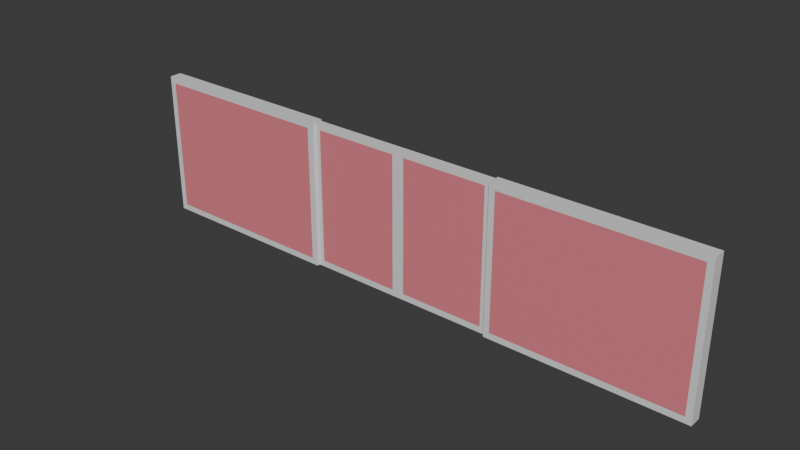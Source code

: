 # Source: metro_door.blend  (saved by Blender 5.1.30; exported with 4.5.12 LTS)
import bpy
from mathutils import Matrix  # noqa: F401  (used for matrix-valued properties, if any)

bpy.ops.wm.read_factory_settings(use_empty=True)
scene = bpy.context.scene
scene.name = 'Scene'

# ---- collections
col_collection = bpy.data.collections.new('Collection'); scene.collection.children.link(col_collection)

# ---- materials (node trees are filled in below, after node groups)
mat_material = bpy.data.materials.new('Material')
mat_material.alpha_threshold = 0.0
mat_material.use_backface_culling_lightprobe_volume = False
mat_material.roughness = 0.5
mat_material.line_color = (0.0, 0.0, 0.0, 1.0)
mat_glass = bpy.data.materials.new('Glass')

# ---- material node trees
mat_material.use_nodes = True; mat_material.node_tree.nodes.clear()
_N = mat_material.node_tree.nodes; _L = mat_material.node_tree.links
n0 = _N.new('ShaderNodeOutputMaterial'); n0.name = 'Material Output'; n0.location = (200, 100)
n1 = _N.new('ShaderNodeBsdfPrincipled'); n1.name = 'Principled BSDF'; n1.location = (-200, 100)
_L.new(n1.outputs[0], n0.inputs[0])
n0.is_active_output = True
mat_glass.use_nodes = True; mat_glass.node_tree.nodes.clear()
_N = mat_glass.node_tree.nodes; _L = mat_glass.node_tree.links
n0 = _N.new('ShaderNodeBsdfPrincipled'); n0.name = 'Principled BSDF'; n0.location = (-200, 100)
n0.inputs[0].default_value = (0.8, 0.2214, 0.2652, 1.0)
n1 = _N.new('ShaderNodeOutputMaterial'); n1.name = 'Material Output'; n1.location = (200, 100)
_L.new(n0.outputs[0], n1.inputs[0])
n1.is_active_output = True

# ---- world
world_world = bpy.data.worlds.new('World'); scene.world = world_world
world_world.use_nodes = True; world_world.node_tree.nodes.clear()
_N = world_world.node_tree.nodes; _L = world_world.node_tree.links
n0 = _N.new('ShaderNodeOutputWorld'); n0.name = 'World Output'; n0.location = (200, 100)
n1 = _N.new('ShaderNodeBackground'); n1.name = 'Background'; n1.location = (-200, 100)
n1.inputs[0].default_value = (0.05088, 0.05088, 0.05088, 1.0)
_L.new(n1.outputs[0], n0.inputs[0])
n0.is_active_output = True
world_world.color = (0.05088, 0.05088, 0.05088)
world_world.sun_shadow_jitter_overblur = 0.0

# ---- meshes
me_cube_001 = bpy.data.meshes.new('Cube.001')
me_cube_001.from_pydata([(-7.5, -0.5, -5.5), (-7.5, -0.5, 5.5), (-7.5, 0.5, -5.5), (-7.5, 0.5, 5.5), (-0.5, -0.5, -5.5), (-0.5, -0.5, 5.5), (-0.5, 0.5, -5.5), (-0.5, 0.5, 5.5), (-8.0, -0.5, -6.0), (-8.0, -0.5, 6.0), (0.0, -0.5, 6.0), (0.0, -0.5, -6.0), (-8.0, 0.5, 6.0), (-8.0, 0.5, -6.0), (0.0, 0.5, -6.0), (0.0, 0.5, 6.0), (-7.5, -0.5, -5.5), (-7.5, -0.5, 5.5), (-7.5, 0.5, -5.5), (-7.5, 0.5, 5.5), (-0.5, -0.5, -5.5), (-0.5, -0.5, 5.5), (-0.5, 0.5, -5.5), (-0.5, 0.5, 5.5)], [], [(8, 9, 12, 13), (7, 6, 4, 5), (14, 15, 10, 11), (3, 7, 5, 1), (13, 14, 11, 8), (15, 12, 9, 10), (0, 1, 9, 8), (5, 4, 11, 10), (4, 0, 8, 11), (1, 5, 10, 9), (3, 2, 13, 12), (2, 6, 14, 13), (7, 3, 12, 15), (6, 7, 15, 14), (6, 2, 0, 4), (2, 3, 1, 0), (16, 17, 19, 18), (18, 19, 23, 22), (22, 23, 21, 20), (20, 21, 17, 16), (18, 22, 20, 16), (23, 19, 17, 21)])
me_cube_001.polygons.foreach_set('material_index', [0, 0, 0, 0, 0, 0, 0, 0, 0, 0, 0, 0, 0, 0, 0, 0, 1, 1, 1, 1, 1, 1])
_uv = me_cube_001.uv_layers.new(name='UVMap')
_uv.uv.foreach_set('vector', [0.375, 0.0, 0.625, 0.0, 0.625, 0.25, 0.375, 0.25, 0.6042, 0.4688, 0.3958, 0.4688, 0.3958, 0.7812, 0.6042, 0.7812, 0.375, 0.5, 0.625, 0.5, 0.625, 0.75, 0.375, 0.75, 0.6042, 0.2813, 0.6042, 0.4688, 0.6042, 0.7812, 0.6042, 0.9688, 0.125, 0.5, 0.375, 0.5, 0.375, 0.75, 0.125, 0.75, 0.625, 0.5, 0.875, 0.5, 0.875, 0.75, 0.625, 0.75, 0.3958, 0.9688, 0.6042, 0.9688, 0.625, 1.0, 0.375, 1.0, 0.6042, 0.7812, 0.3958, 0.7812, 0.375, 0.75, 0.625, 0.75, 0.3958, 0.7812, 0.3958, 0.9688, 0.375, 1.0, 0.375, 0.75, 0.6042, 0.9688, 0.6042, 0.7812, 0.625, 0.75, 0.625, 1.0, 0.6042, 0.2813, 0.3958, 0.2813, 0.375, 0.25, 0.625, 0.25, 0.3958, 0.2813, 0.3958, 0.4688, 0.375, 0.5, 0.375, 0.25, 0.6042, 0.4688, 0.6042, 0.2813, 0.625, 0.25, 0.625, 0.5, 0.3958, 0.4688, 0.6042, 0.4688, 0.625, 0.5, 0.375, 0.5, 0.3958, 0.4688, 0.3958, 0.2813, 0.3958, 0.9688, 0.3958, 0.7812, 0.3958, 0.2813, 0.6042, 0.2813, 0.6042, 0.9688, 0.3958, 0.9688, 0.375, 0.0, 0.625, 0.0, 0.625, 0.25, 0.375, 0.25, 0.375, 0.25, 0.625, 0.25, 0.625, 0.5, 0.375, 0.5, 0.375, 0.5, 0.625, 0.5, 0.625, 0.75, 0.375, 0.75, 0.375, 0.75, 0.625, 0.75, 0.625, 1.0, 0.375, 1.0, 0.125, 0.5, 0.375, 0.5, 0.375, 0.75, 0.125, 0.75, 0.625, 0.5, 0.875, 0.5, 0.875, 0.75, 0.625, 0.75])
me_cube_001.materials.append(mat_material)
me_cube_001.materials.append(mat_glass)
me_cube_001.update()
me_cube_004 = bpy.data.meshes.new('Cube.004')
me_cube_004.from_pydata([(-23.5, -0.5, -5.5), (-23.5, -0.5, 5.5), (-23.5, 0.5, -5.5), (-23.5, 0.5, 5.5), (-8.5, -0.5, -5.5), (-8.5, -0.5, 5.5), (-8.5, 0.5, -5.5), (-8.5, 0.5, 5.5), (-24.0, -0.5, -6.0), (-24.0, -0.5, 6.0), (-24.0, 0.5, 6.0), (-24.0, 0.5, -6.0), (-8.0, 0.5, -6.0), (-8.0, 0.5, 6.0), (-8.0, -0.5, 6.0), (-8.0, -0.5, -6.0), (-23.5, -0.5, -5.5), (-23.5, -0.5, 5.5), (-23.5, 0.5, -5.5), (-23.5, 0.5, 5.5), (-8.5, -0.5, -5.5), (-8.5, -0.5, 5.5), (-8.5, 0.5, -5.5), (-8.5, 0.5, 5.5)], [], [(8, 9, 10, 11), (7, 6, 4, 5), (12, 13, 14, 15), (3, 7, 5, 1), (11, 12, 15, 8), (13, 10, 9, 14), (0, 1, 9, 8), (3, 2, 11, 10), (2, 6, 12, 11), (7, 3, 10, 13), (6, 7, 13, 12), (5, 4, 15, 14), (4, 0, 8, 15), (1, 5, 14, 9), (6, 2, 0, 4), (2, 3, 1, 0), (16, 17, 19, 18), (18, 19, 23, 22), (22, 23, 21, 20), (20, 21, 17, 16), (18, 22, 20, 16), (23, 19, 17, 21)])
me_cube_004.polygons.foreach_set('material_index', [0, 0, 0, 0, 0, 0, 0, 0, 0, 0, 0, 0, 0, 0, 0, 0, 1, 1, 1, 1, 1, 1])
_uv = me_cube_004.uv_layers.new(name='UVMap')
_uv.uv.foreach_set('vector', [0.375, 0.0, 0.625, 0.0, 0.625, 0.25, 0.375, 0.25, 0.6146, 0.4943, 0.3854, 0.4943, 0.3854, 0.7557, 0.6146, 0.7557, 0.375, 0.5, 0.625, 0.5, 0.625, 0.75, 0.375, 0.75, 0.6146, 0.2557, 0.6146, 0.4943, 0.6146, 0.7557, 0.6146, 0.9943, 0.125, 0.5, 0.375, 0.5, 0.375, 0.75, 0.125, 0.75, 0.625, 0.5, 0.875, 0.5, 0.875, 0.75, 0.625, 0.75, 0.3854, 0.9943, 0.6146, 0.9943, 0.625, 1.0, 0.375, 1.0, 0.6146, 0.2557, 0.3854, 0.2557, 0.375, 0.25, 0.625, 0.25, 0.3854, 0.2557, 0.3854, 0.4943, 0.375, 0.5, 0.375, 0.25, 0.6146, 0.4943, 0.6146, 0.2557, 0.625, 0.25, 0.625, 0.5, 0.3854, 0.4943, 0.6146, 0.4943, 0.625, 0.5, 0.375, 0.5, 0.6146, 0.7557, 0.3854, 0.7557, 0.375, 0.75, 0.625, 0.75, 0.3854, 0.7557, 0.3854, 0.9943, 0.375, 1.0, 0.375, 0.75, 0.6146, 0.9943, 0.6146, 0.7557, 0.625, 0.75, 0.625, 1.0, 0.3854, 0.4943, 0.3854, 0.2557, 0.3854, 0.9943, 0.3854, 0.7557, 0.3854, 0.2557, 0.6146, 0.2557, 0.6146, 0.9943, 0.3854, 0.9943, 0.375, 0.0, 0.625, 0.0, 0.625, 0.25, 0.375, 0.25, 0.375, 0.25, 0.625, 0.25, 0.625, 0.5, 0.375, 0.5, 0.375, 0.5, 0.625, 0.5, 0.625, 0.75, 0.375, 0.75, 0.375, 0.75, 0.625, 0.75, 0.625, 1.0, 0.375, 1.0, 0.125, 0.5, 0.375, 0.5, 0.375, 0.75, 0.125, 0.75, 0.625, 0.5, 0.875, 0.5, 0.875, 0.75, 0.625, 0.75])
me_cube_004.materials.append(mat_material)
me_cube_004.materials.append(mat_glass)
me_cube_004.update()

# ---- objects
ob_cube = bpy.data.objects.new('Cube', me_cube_001)
ob_cube_002 = bpy.data.objects.new('Cube.002', me_cube_004)

# ---- transforms, parenting, visibility, modifiers, constraints
ob_cube.location = (0.0, 0.0, 0.0)
ob_cube.scale = (1.0, 0.5, 1.0)
_m = ob_cube.modifiers.new('Mirror', 'MIRROR')
ob_cube_002.location = (0.0, 0.0, 0.0)
_m = ob_cube_002.modifiers.new('Mirror', 'MIRROR')

# ---- collection membership
col_collection.objects.link(ob_cube)
col_collection.objects.link(ob_cube_002)

# ---- scene / render settings (as saved in the file)
scene.frame_start = 1; scene.frame_end = 250; scene.frame_set(1)
scene.render.engine = 'BLENDER_EEVEE_NEXT'
scene.render.bake_bias = 0.0
scene.render.bake_samples = 0
scene.cycles.sampling_pattern = 'TABULATED_SOBOL'
scene.eevee.use_volume_custom_range = False
bpy.context.view_layer.update()

# ---- added for rendering (the .blend has no active camera and no usable light): camera, sun
cam_auto = bpy.data.cameras.new('AutoCamera')
cam_auto.lens = 50.0
cam_auto.sensor_width = 36.0
cam_auto.clip_end = 1000.0
ob_auto_camera = bpy.data.objects.new('AutoCamera', cam_auto)
scene.collection.objects.link(ob_auto_camera)
ob_auto_camera.location = (45.7869, -54.9443, 36.6295)
ob_auto_camera.rotation_euler = (1.09748, -7.21219e-08, 0.694738)
scene.camera = ob_auto_camera
light_auto_sun = bpy.data.lights.new('AutoSun', 'SUN')
light_auto_sun.energy = 3.0
light_auto_sun.angle = 0.0523599
ob_auto_sun = bpy.data.objects.new('AutoSun', light_auto_sun)
scene.collection.objects.link(ob_auto_sun)
ob_auto_sun.rotation_euler = (0.872665, 0.174533, 0.523599)
bpy.context.view_layer.update()
